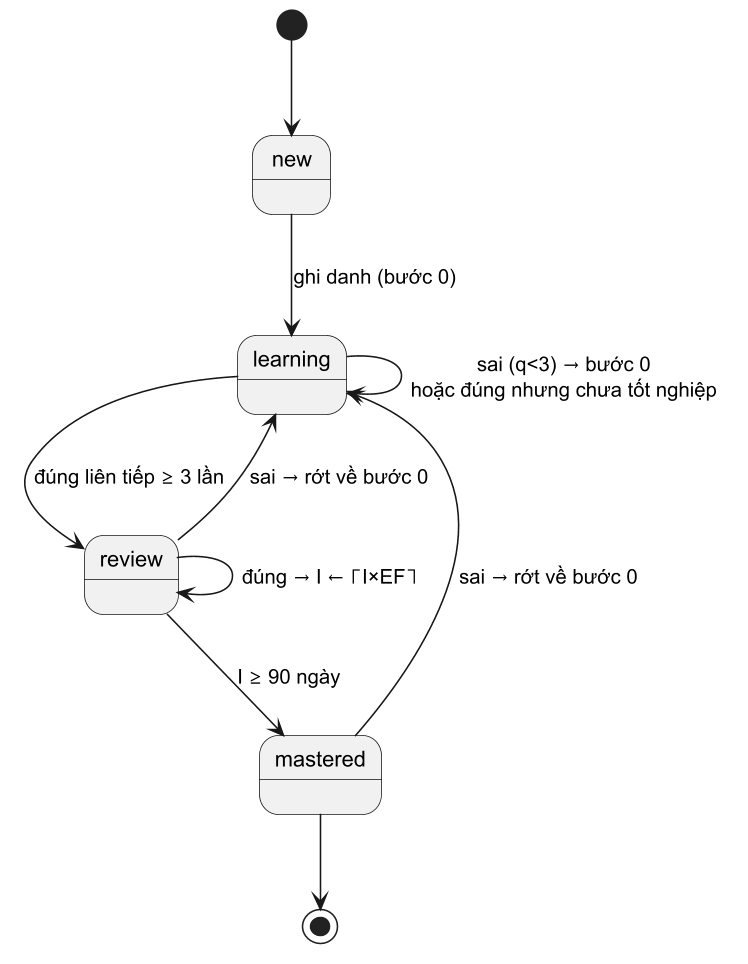

The diagram above was rendered by PlantUML. Its source (embedded in the PNG):
@startuml
skinparamlocked metana null
' Máy trạng thái vòng đời thẻ học theo SM-2 mở rộng (Hình fig:srs-states, Chương 4)
skinparam dpi 150
skinparam shadowing false
skinparam defaultFontName "DejaVu Sans"
[*] --> new
new --> learning : ghi danh (bước 0)
learning --> learning : sai (q<3) → bước 0\nhoặc đúng nhưng chưa tốt nghiệp
learning --> review : đúng liên tiếp ≥ 3 lần
review --> review : đúng → I ← ⌈I×EF⌉
review --> learning : sai → rớt về bước 0
review --> mastered : I ≥ 90 ngày
mastered --> learning : sai → rớt về bước 0
mastered --> [*]
@enduml